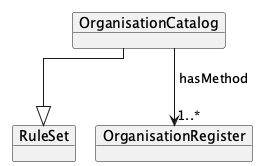

The diagram above was rendered by PlantUML. Its source (embedded in the PNG):
@startuml
!pragma layout elk
left to right direction

    object "OrganisationCatalog" as OrganisationCatalog {
    }
    object "RuleSet" as RuleSet
    object "OrganisationRegister" as OrganisationRegister
    OrganisationCatalog --|> RuleSet
    OrganisationCatalog --> "1..*" OrganisationRegister : hasMethod

@enduml